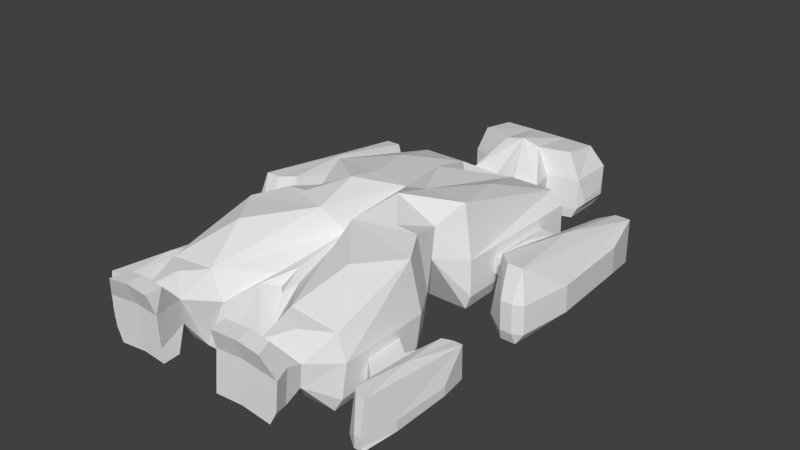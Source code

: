 # Source: hq.blend  (saved by Blender 2.64.2; exported with 4.5.12 LTS)
import bpy
from mathutils import Matrix  # noqa: F401  (used for matrix-valued properties, if any)

bpy.ops.wm.read_factory_settings(use_empty=True)
scene = bpy.context.scene
scene.name = 'Scene'

# ---- collections
col_collection_14 = bpy.data.collections.new('Collection 14'); scene.collection.children.link(col_collection_14)

# ---- world
world_world = bpy.data.worlds.new('World'); scene.world = world_world
world_world.color = (0.05088, 0.05088, 0.05088)
world_world.use_sun_shadow = False
world_world.sun_shadow_jitter_overblur = 0.0
world_world.cycles.sampling_method = 'MANUAL'
world_world.cycles.sample_map_resolution = 256

# ---- meshes
me_cube_001 = bpy.data.meshes.new('Cube.001')
me_cube_001.from_pydata([(2.248, 14.5, 0.0), (0.0, 14.5, 0.0), (2.248, 18.96, 0.0), (0.0, 18.96, 0.0), (2.583, 9.264, 0.0), (7.179, 9.264, 0.0), (2.583, -3.442, 0.0), (7.179, -3.442, 0.0), (4.115, -8.878, 0.0), (6.51, -8.79, 0.0), (8.079, -11.47, 0.0), (4.253, -19.62, 0.0), (8.317, -19.57, 0.0), (3.812, -21.99, 3.199), (4.891, -23.35, 1.902), (7.018, -23.32, 1.592), (4.93, -24.7, 1.783), (7.454, -24.65, 1.427), (2.735, 14.5, 1.0), (0.0, 14.5, 1.0), (2.735, 19.82, 1.0), (0.0, 19.82, 1.0), (3.369, 11.84, 1.0), (0.8675, 11.84, 1.0), (2.583, 9.211, 1.16), (7.666, 9.211, 1.16), (7.666, -3.495, 1.251), (2.874, -6.07, 5.077), (5.744, -6.07, 5.077), (7.083, -8.63, 0.9492), (0.0, -8.878, 0.0), (8.652, -11.31, 0.9417), (8.89, -19.41, 1.071), (7.569, -21.93, 2.833), (7.563, -23.29, 2.215), (5.036, -24.68, 2.962), (8.044, -24.6, 2.55), (2.735, 14.5, 3.792), (0.0, 14.5, 3.792), (2.735, 19.82, 3.792), (0.0, 19.82, 3.792), (3.369, 11.84, 3.792), (0.8675, 11.84, 3.792), (2.583, 9.098, 3.683), (7.666, 9.098, 4.396), (7.666, -3.609, 4.487), (2.328, -5.811, 9.343), (5.744, -5.623, 7.564), (5.97, -20.43, 5.979), (7.27, -8.328, 3.79), (8.838, -11.01, 3.782), (9.077, -19.1, 3.912), (7.737, -21.9, 4.709), (7.832, -23.23, 5.223), (5.26, -24.63, 5.471), (8.268, -24.56, 5.058), (1.676, 14.5, 6.239), (0.0, 14.5, 6.635), (1.676, 18.82, 5.706), (0.0, 18.82, 5.706), (2.583, 9.016, 5.496), (6.607, 9.016, 5.496), (2.583, -2.766, 8.646), (6.395, -2.766, 8.646), (4.581, -8.607, 8.479), (6.404, -8.519, 8.265), (1.605, -10.09, 8.578), (7.97, -11.18, 7.97), (4.006, -18.96, 6.233), (8.157, -18.93, 5.811), (3.98, -21.95, 5.075), (5.399, -23.83, 7.34), (6.958, -23.82, 7.098), (5.438, -25.17, 7.222), (7.394, -25.15, 6.933), (0.0, 6.373, 0.0), (0.0, -2.661, 0.0), (0.0, 6.32, 0.5046), (0.0, 6.207, 3.029), (0.0, 6.125, 4.841), (0.0, -1.965, 7.807), (7.666, 6.006, 2.0), (7.666, -0.3471, 2.0), (7.666, 5.95, 3.5), (7.666, -0.4037, 3.5), (9.197, 5.792, 2.0), (9.197, -0.5608, 2.0), (9.197, 5.736, 3.5), (9.197, -0.6175, 3.5), (9.983, 10.18, 0.4583), (9.983, -4.11, 1.024), (10.56, 10.05, 3.718), (10.56, -3.702, 6.166), (11.66, 11.11, 0.0), (11.66, -5.114, 0.0), (11.66, 11.06, 3.98), (11.66, -4.66, 6.166), (12.98, 11.11, 0.0), (12.98, -5.114, 0.0), (12.98, 11.06, 3.98), (12.98, -4.66, 6.166), (14.04, 6.937, 1.126), (14.59, -0.8702, 1.4), (14.04, 6.811, 3.493), (14.59, -0.9956, 3.767), (11.82, -5.506, 1.0), (11.82, -5.574, 3.541), (12.82, -5.506, 1.0), (12.82, -5.574, 3.541), (2.554, -19.33, 4.198), (2.63, -23.52, 1.902), (2.67, -24.87, 1.783), (2.775, -24.85, 2.962), (2.999, -24.8, 5.471), (2.364, -19.61, 0.0), (3.138, -24.0, 7.34), (3.177, -25.34, 7.222), (13.66, -5.226, 3.541), (13.68, -5.157, 1.071), (0.0, -9.0, 6.531), (1.089, -15.23, 5.353), (1.089, -17.0, 5.281), (1.089, -17.32, 0.0), (10.34, -14.63, 1.3), (10.34, -18.2, 1.3), (10.34, -14.67, 3.0), (10.34, -18.23, 3.0), (10.74, -13.74, 1.3), (10.74, -19.08, 1.3), (10.74, -13.78, 3.0), (10.74, -19.13, 3.0), (10.95, -11.77, 0.0), (10.95, -21.01, 0.2942), (11.28, -11.86, 3.182), (11.28, -20.74, 3.983), (11.9, -11.17, 0.0), (11.9, -21.65, 0.0), (11.9, -11.21, 2.901), (11.9, -21.36, 3.983), (12.64, -11.17, 0.0), (12.64, -21.65, 0.0), (12.64, -11.21, 2.901), (12.64, -21.36, 3.983), (13.24, -13.87, 0.3557), (13.24, -18.91, 0.3557), (13.24, -13.95, 1.089), (13.24, -18.99, 1.243), (11.99, -21.68, 0.3504), (11.99, -21.73, 1.093), (12.55, -21.68, 0.3504), (12.55, -21.73, 1.093), (8.775, -13.57, 1.3), (8.875, -16.97, 1.3), (8.853, -13.45, 3.0), (8.954, -16.84, 3.0), (-2.98e-08, -14.15, 5.747), (-2.98e-08, -15.95, 4.927), (-2.98e-08, -16.5, 0.0), (5.434, -14.79, 8.178), (4.542, 3.125, 7.555), (0.0, 2.08, 8.159), (8.432, 3.02, 3.859), (5.048, 15.28, 0.0), (5.048, 18.87, 0.0), (5.535, 15.28, 1.0), (5.535, 19.56, 1.0), (5.535, 15.28, 3.792), (5.535, 19.56, 3.792), (4.476, 15.28, 6.239), (4.476, 18.76, 5.706), (5.847, 16.03, 1.3), (5.847, 18.81, 1.3), (5.847, 16.03, 1.8), (5.847, 18.81, 1.8), (11.94, -16.29, 3.873), (11.74, 3.19, 5.545), (0.0, -6.07, 5.077)], [], [(2, 0, 1, 3), (45, 47, 28, 26), (52, 53, 34, 33), (33, 34, 15), (28, 29, 9), (31, 32, 12, 10), (0, 22, 23, 1), (0, 2, 163, 162), (34, 36, 17, 15), (6, 7, 28, 27), (23, 19, 1), (12, 32, 33), (175, 96, 100), (5, 22, 25), (29, 31, 10, 9), (7, 26, 28), (22, 0, 18), (16, 17, 36, 35), (39, 58, 169, 167), (175, 95, 91), (23, 24, 43, 42), (53, 55, 36, 34), (47, 49, 29, 28), (41, 44, 25, 22), (35, 36, 55, 54), (51, 52, 33, 32), (91, 92, 175), (19, 23, 42, 38), (49, 50, 31, 29), (22, 18, 37, 41), (58, 59, 57, 56), (60, 42, 43), (57, 38, 42), (72, 74, 55, 53), (41, 56, 57, 42), (54, 55, 74, 73), (71, 73, 74, 72), (61, 63, 45, 44), (56, 41, 37), (65, 67, 50, 49), (41, 61, 44), (72, 52, 70, 71), (67, 69, 51, 50), (4, 23, 22, 5), (23, 4, 24), (27, 28, 9, 8), (47, 65, 49), (63, 47, 45), (63, 62, 46, 47), (69, 52, 51), (52, 72, 53), (65, 64, 66, 67), (159, 63, 61), (14, 15, 17, 16), (33, 13, 11, 12), (33, 15, 14, 13), (4, 5, 7, 6), (168, 169, 58, 56), (56, 37, 166, 168), (20, 39, 167, 165), (2, 20, 165, 163), (58, 39, 40, 59), (5, 25, 26, 7), (79, 160, 80, 62, 60), (43, 24, 77, 78), (78, 79, 60, 43), (4, 6, 76, 75), (24, 4, 75, 77), (42, 60, 61, 41), (47, 46, 64, 65), (82, 84, 45, 26), (83, 81, 25, 44), (44, 45, 84, 83), (81, 82, 26, 25), (86, 88, 84, 82), (87, 85, 81, 83), (85, 86, 82, 81), (90, 92, 88, 86), (87, 88, 92, 91), (106, 90, 105), (95, 93, 89, 91), (93, 94, 90, 89), (99, 97, 93, 95), (97, 98, 94, 93), (99, 100, 104, 103), (103, 101, 97, 99), (101, 102, 98, 97), (90, 94, 105), (106, 108, 100, 96), (107, 105, 94, 98), (39, 20, 21, 40), (20, 2, 3, 21), (112, 111, 16, 35), (35, 54, 113, 112), (14, 16, 111, 110), (115, 116, 73, 71), (110, 111, 112), (116, 113, 54, 73), (70, 115, 71), (13, 14, 110), (121, 122, 114, 109), (13, 70, 68, 109, 114, 11), (118, 107, 98), (108, 107, 117), (107, 118, 117), (100, 108, 117), (100, 117, 104), (104, 117, 118), (118, 102, 104), (118, 98, 102), (105, 107, 108, 106), (120, 121, 109, 68), (119, 66, 80), (176, 27, 8), (119, 120, 68, 66), (127, 128, 124, 123), (125, 126, 130, 129), (128, 130, 126, 124), (129, 127, 123, 125), (133, 131, 127, 129), (131, 132, 128, 127), (129, 130, 134), (132, 134, 130, 128), (132, 136, 147), (137, 135, 131, 133), (135, 136, 132, 131), (141, 139, 135, 137), (139, 140, 136, 135), (141, 142, 146, 145), (145, 143, 139, 141), (148, 132, 147), (148, 150, 142, 138), (149, 147, 136, 140), (143, 145, 146, 144), (146, 150, 149), (142, 150, 146), (50, 51, 154, 153), (51, 32, 152, 154), (151, 152, 32, 31), (31, 50, 153, 151), (153, 125, 123, 151), (125, 153, 154, 126), (152, 124, 126, 154), (151, 123, 124, 152), (121, 156, 157, 122), (37, 18, 164, 166), (155, 156, 121, 120), (119, 155, 120), (30, 8, 11, 114), (66, 68, 158), (158, 69, 67), (158, 67, 66), (68, 69, 158), (61, 60, 159), (60, 62, 159), (159, 62, 63), (101, 103, 104, 102), (106, 96, 92), (90, 106, 92), (133, 129, 134), (149, 144, 146), (149, 140, 144), (132, 148, 138), (132, 138, 134), (139, 143, 144, 140), (147, 149, 150, 148), (115, 113, 116), (70, 113, 115), (70, 112, 113), (13, 110, 112), (70, 13, 112), (91, 89, 85, 87), (89, 90, 86, 85), (83, 84, 161), (84, 88, 161), (161, 88, 87), (87, 83, 161), (162, 163, 165, 164), (166, 167, 169, 168), (171, 170, 164, 165), (172, 173, 167, 166), (173, 171, 165, 167), (170, 172, 166, 164), (172, 170, 171, 173), (18, 0, 162, 164), (46, 80, 66), (46, 62, 80), (46, 66, 64), (68, 70, 48), (48, 52, 69), (48, 70, 52), (48, 69, 68), (174, 142, 141), (133, 134, 174), (174, 137, 133), (174, 141, 137), (174, 134, 138), (174, 138, 142), (175, 100, 99), (175, 92, 96), (175, 99, 95), (76, 6, 27, 176), (8, 9, 10, 12, 11), (30, 114, 122), (157, 30, 122), (176, 8, 30)])
me_cube_001.use_remesh_preserve_volume = False
me_cube_001.use_remesh_preserve_attributes = False
me_cube_001.use_mirror_vertex_groups = False
me_cube_001.update()

# ---- objects
ob_cube = bpy.data.objects.new('Cube', me_cube_001)

# ---- transforms, parenting, visibility, modifiers, constraints
ob_cube.location = (0.0, 0.0, 0.0)
ob_cube.lineart.crease_threshold = 0.0
_m = ob_cube.modifiers.new('Mirror', 'MIRROR')

# ---- collection membership
col_collection_14.objects.link(ob_cube)

# ---- scene / render settings (as saved in the file)
scene.frame_start = 1; scene.frame_end = 250; scene.frame_set(0)
scene.render.engine = 'BLENDER_EEVEE_NEXT'
scene.render.image_settings.color_mode = 'RGB'
scene.render.image_settings.compression = 90
scene.render.resolution_percentage = 50
scene.render.dither_intensity = 0.0
scene.render.bake_margin = 2
scene.render.bake_bias = 0.0
scene.cycles.use_denoising = False
scene.cycles.samples = 10
scene.cycles.sampling_pattern = 'TABULATED_SOBOL'
scene.cycles.light_sampling_threshold = 0.0
scene.cycles.use_adaptive_sampling = False
scene.cycles.use_light_tree = False
scene.cycles.blur_glossy = 0.0
scene.cycles.volume_bounces = 1
scene.cycles.pixel_filter_type = 'GAUSSIAN'
scene.cycles.sample_clamp_indirect = 0.0
scene.view_settings.view_transform = 'Standard'
bpy.context.view_layer.update()

# ---- added for rendering (the .blend has no active camera and no usable light): camera, sun
cam_auto = bpy.data.cameras.new('AutoCamera')
cam_auto.lens = 50.0
cam_auto.sensor_width = 36.0
cam_auto.clip_end = 1000.0
ob_auto_camera = bpy.data.objects.new('AutoCamera', cam_auto)
scene.collection.objects.link(ob_auto_camera)
ob_auto_camera.location = (50.4926, -63.3518, 45.0655)
ob_auto_camera.rotation_euler = (1.09748, -7.21219e-08, 0.694738)
scene.camera = ob_auto_camera
light_auto_sun = bpy.data.lights.new('AutoSun', 'SUN')
light_auto_sun.energy = 3.0
light_auto_sun.angle = 0.0523599
ob_auto_sun = bpy.data.objects.new('AutoSun', light_auto_sun)
scene.collection.objects.link(ob_auto_sun)
ob_auto_sun.rotation_euler = (0.872665, 0.174533, 0.523599)
bpy.context.view_layer.update()
